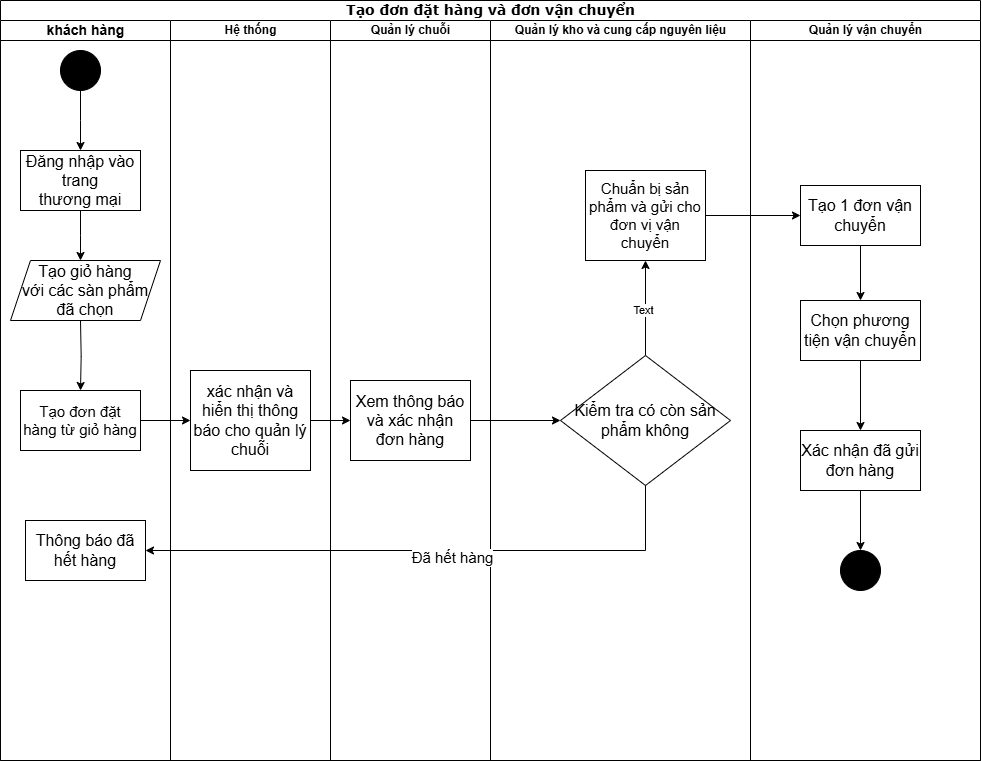

The diagram above was exported from draw.io. Its source (the exported page's mxGraphModel, read from the mxfile embedded in the PNG):
<mxGraphModel dx="940" dy="1823" grid="1" gridSize="10" guides="1" tooltips="1" connect="1" arrows="1" fold="1" page="1" pageScale="1" pageWidth="1100" pageHeight="850" background="none" math="0" shadow="0">
  <root>
    <mxCell id="0" />
    <mxCell id="1" parent="0" />
    <mxCell id="77e6c97f196da883-1" value="&lt;font style=&quot;font-size: 14px;&quot;&gt;Tạo đơn đặt hàng và đơn vận chuyển&lt;/font&gt;" style="swimlane;html=1;childLayout=stackLayout;startSize=20;rounded=0;shadow=0;labelBackgroundColor=none;strokeWidth=1;fontFamily=Verdana;fontSize=8;align=center;" parent="1" vertex="1">
      <mxGeometry x="130" y="50" width="980" height="760" as="geometry" />
    </mxCell>
    <mxCell id="77e6c97f196da883-2" value="&lt;font style=&quot;font-size: 14px;&quot;&gt;khách hàng&lt;/font&gt;" style="swimlane;html=1;startSize=20;" parent="77e6c97f196da883-1" vertex="1">
      <mxGeometry y="20" width="170" height="740" as="geometry" />
    </mxCell>
    <mxCell id="7euupnQB1jcQcQU1akQz-2" style="edgeStyle=orthogonalEdgeStyle;rounded=0;orthogonalLoop=1;jettySize=auto;html=1;" parent="77e6c97f196da883-2" source="7euupnQB1jcQcQU1akQz-1" edge="1">
      <mxGeometry relative="1" as="geometry">
        <mxPoint x="80" y="130" as="targetPoint" />
      </mxGeometry>
    </mxCell>
    <mxCell id="7euupnQB1jcQcQU1akQz-1" value="" style="ellipse;whiteSpace=wrap;html=1;aspect=fixed;fillColor=#000000;" parent="77e6c97f196da883-2" vertex="1">
      <mxGeometry x="60" y="30" width="40" height="40" as="geometry" />
    </mxCell>
    <mxCell id="7euupnQB1jcQcQU1akQz-7" style="edgeStyle=orthogonalEdgeStyle;rounded=0;orthogonalLoop=1;jettySize=auto;html=1;exitX=0.5;exitY=1;exitDx=0;exitDy=0;" parent="77e6c97f196da883-2" source="7euupnQB1jcQcQU1akQz-8" edge="1">
      <mxGeometry relative="1" as="geometry">
        <mxPoint x="80" y="240" as="targetPoint" />
        <mxPoint x="85" y="190" as="sourcePoint" />
      </mxGeometry>
    </mxCell>
    <mxCell id="7euupnQB1jcQcQU1akQz-8" value="&lt;font style=&quot;font-size: 16px;&quot;&gt;Đăng nhập vào trang&lt;/font&gt;&lt;div&gt;&lt;font style=&quot;font-size: 16px;&quot;&gt;thương mại&lt;/font&gt;&lt;/div&gt;" style="rounded=0;whiteSpace=wrap;html=1;" parent="77e6c97f196da883-2" vertex="1">
      <mxGeometry x="20" y="130" width="120" height="60" as="geometry" />
    </mxCell>
    <mxCell id="7euupnQB1jcQcQU1akQz-13" value="&lt;font style=&quot;font-size: 15px;&quot;&gt;Tạo đơn đặt hàng từ giỏ hàng&lt;/font&gt;" style="rounded=0;whiteSpace=wrap;html=1;" parent="77e6c97f196da883-2" vertex="1">
      <mxGeometry x="20" y="370.0000000000001" width="120" height="60" as="geometry" />
    </mxCell>
    <mxCell id="7euupnQB1jcQcQU1akQz-12" style="edgeStyle=orthogonalEdgeStyle;rounded=0;orthogonalLoop=1;jettySize=auto;html=1;" parent="77e6c97f196da883-2" target="7euupnQB1jcQcQU1akQz-13" edge="1">
      <mxGeometry relative="1" as="geometry">
        <mxPoint x="20" y="360.0000000000001" as="targetPoint" />
        <mxPoint x="80" y="300" as="sourcePoint" />
      </mxGeometry>
    </mxCell>
    <mxCell id="7euupnQB1jcQcQU1akQz-17" value="&lt;font style=&quot;font-size: 16px;&quot;&gt;Tạo giỏ hàng&lt;/font&gt;&lt;div&gt;&lt;font style=&quot;font-size: 16px;&quot;&gt;với các sàn phẩm đã chọn&lt;/font&gt;&lt;/div&gt;" style="shape=parallelogram;perimeter=parallelogramPerimeter;whiteSpace=wrap;html=1;fixedSize=1;" parent="77e6c97f196da883-2" vertex="1">
      <mxGeometry x="10" y="240" width="150" height="60" as="geometry" />
    </mxCell>
    <mxCell id="7euupnQB1jcQcQU1akQz-33" value="&lt;font style=&quot;font-size: 16px;&quot;&gt;Thông báo đã hết hàng&lt;/font&gt;" style="rounded=0;whiteSpace=wrap;html=1;" parent="77e6c97f196da883-2" vertex="1">
      <mxGeometry x="25" y="500" width="120" height="60" as="geometry" />
    </mxCell>
    <mxCell id="7euupnQB1jcQcQU1akQz-15" value="Hệ thống" style="swimlane;html=1;startSize=20;" parent="77e6c97f196da883-1" vertex="1">
      <mxGeometry x="170" y="20" width="160" height="740" as="geometry" />
    </mxCell>
    <mxCell id="7euupnQB1jcQcQU1akQz-18" value="&lt;span style=&quot;font-size: 16px;&quot;&gt;xác nhận và hiển thị thông báo cho quản lý chuỗi&lt;/span&gt;" style="rounded=0;whiteSpace=wrap;html=1;" parent="7euupnQB1jcQcQU1akQz-15" vertex="1">
      <mxGeometry x="20" y="350" width="120" height="100" as="geometry" />
    </mxCell>
    <mxCell id="77e6c97f196da883-3" value="Quản lý chuỗi" style="swimlane;html=1;startSize=20;" parent="77e6c97f196da883-1" vertex="1">
      <mxGeometry x="330" y="20" width="160" height="740" as="geometry" />
    </mxCell>
    <mxCell id="7euupnQB1jcQcQU1akQz-22" value="&lt;font style=&quot;font-size: 16px;&quot;&gt;Xem thông báo&lt;/font&gt;&lt;div&gt;&lt;font style=&quot;font-size: 16px;&quot;&gt;và xác nhận đơn hàng&lt;/font&gt;&lt;/div&gt;" style="rounded=0;whiteSpace=wrap;html=1;" parent="77e6c97f196da883-3" vertex="1">
      <mxGeometry x="20" y="360" width="120" height="80" as="geometry" />
    </mxCell>
    <mxCell id="77e6c97f196da883-4" value="Quản lý kho và cung cấp nguyên liệu" style="swimlane;html=1;startSize=20;" parent="77e6c97f196da883-1" vertex="1">
      <mxGeometry x="490" y="20" width="260" height="740" as="geometry" />
    </mxCell>
    <mxCell id="7euupnQB1jcQcQU1akQz-26" value="&lt;font style=&quot;font-size: 16px;&quot;&gt;Kiểm tra có còn sản phẩm không&lt;/font&gt;" style="rhombus;whiteSpace=wrap;html=1;" parent="77e6c97f196da883-4" vertex="1">
      <mxGeometry x="70" y="335" width="170" height="130" as="geometry" />
    </mxCell>
    <mxCell id="7euupnQB1jcQcQU1akQz-37" value="&lt;font style=&quot;font-size: 15px;&quot;&gt;Chuẩn bị sản phẩm và gửi cho đơn vị vận chuyển&lt;/font&gt;" style="rounded=0;whiteSpace=wrap;html=1;" parent="77e6c97f196da883-4" vertex="1">
      <mxGeometry x="95" y="150" width="120" height="90" as="geometry" />
    </mxCell>
    <mxCell id="7euupnQB1jcQcQU1akQz-35" style="edgeStyle=orthogonalEdgeStyle;rounded=0;orthogonalLoop=1;jettySize=auto;html=1;" parent="77e6c97f196da883-4" source="7euupnQB1jcQcQU1akQz-26" target="7euupnQB1jcQcQU1akQz-37" edge="1">
      <mxGeometry relative="1" as="geometry">
        <mxPoint x="310" y="400" as="targetPoint" />
      </mxGeometry>
    </mxCell>
    <mxCell id="7euupnQB1jcQcQU1akQz-40" value="Text" style="edgeLabel;html=1;align=center;verticalAlign=middle;resizable=0;points=[];" parent="7euupnQB1jcQcQU1akQz-35" vertex="1" connectable="0">
      <mxGeometry x="-0.0075" y="4" relative="1" as="geometry">
        <mxPoint as="offset" />
      </mxGeometry>
    </mxCell>
    <mxCell id="77e6c97f196da883-5" value="Quản lý vận chuyển" style="swimlane;html=1;startSize=20;" parent="77e6c97f196da883-1" vertex="1">
      <mxGeometry x="750" y="20" width="230" height="740" as="geometry" />
    </mxCell>
    <mxCell id="7euupnQB1jcQcQU1akQz-39" value="&lt;font style=&quot;font-size: 16px;&quot;&gt;Tạo 1 đơn vận chuyển&lt;/font&gt;" style="rounded=0;whiteSpace=wrap;html=1;" parent="77e6c97f196da883-5" vertex="1">
      <mxGeometry x="50" y="165" width="120" height="60" as="geometry" />
    </mxCell>
    <mxCell id="bqyyIExVzM9NJsqMzg9l-5" value="" style="ellipse;whiteSpace=wrap;html=1;aspect=fixed;fillColor=#000000;" vertex="1" parent="77e6c97f196da883-5">
      <mxGeometry x="90" y="530" width="40" height="40" as="geometry" />
    </mxCell>
    <mxCell id="7euupnQB1jcQcQU1akQz-16" style="edgeStyle=orthogonalEdgeStyle;rounded=0;orthogonalLoop=1;jettySize=auto;html=1;" parent="77e6c97f196da883-1" source="7euupnQB1jcQcQU1akQz-13" target="7euupnQB1jcQcQU1akQz-18" edge="1">
      <mxGeometry relative="1" as="geometry">
        <mxPoint x="210" y="420" as="targetPoint" />
      </mxGeometry>
    </mxCell>
    <mxCell id="7euupnQB1jcQcQU1akQz-21" style="edgeStyle=orthogonalEdgeStyle;rounded=0;orthogonalLoop=1;jettySize=auto;html=1;" parent="77e6c97f196da883-1" source="7euupnQB1jcQcQU1akQz-18" target="7euupnQB1jcQcQU1akQz-22" edge="1">
      <mxGeometry relative="1" as="geometry">
        <mxPoint x="350" y="420" as="targetPoint" />
      </mxGeometry>
    </mxCell>
    <mxCell id="7euupnQB1jcQcQU1akQz-25" style="edgeStyle=orthogonalEdgeStyle;rounded=0;orthogonalLoop=1;jettySize=auto;html=1;" parent="77e6c97f196da883-1" source="7euupnQB1jcQcQU1akQz-22" target="7euupnQB1jcQcQU1akQz-26" edge="1">
      <mxGeometry relative="1" as="geometry">
        <mxPoint x="540" y="420" as="targetPoint" />
      </mxGeometry>
    </mxCell>
    <mxCell id="7euupnQB1jcQcQU1akQz-27" style="edgeStyle=orthogonalEdgeStyle;rounded=0;orthogonalLoop=1;jettySize=auto;html=1;exitX=0.5;exitY=1;exitDx=0;exitDy=0;" parent="77e6c97f196da883-1" source="7euupnQB1jcQcQU1akQz-26" target="7euupnQB1jcQcQU1akQz-33" edge="1">
      <mxGeometry relative="1" as="geometry">
        <mxPoint x="450" y="550" as="targetPoint" />
        <Array as="points">
          <mxPoint x="645" y="550" />
        </Array>
      </mxGeometry>
    </mxCell>
    <mxCell id="7euupnQB1jcQcQU1akQz-30" value="&lt;font style=&quot;font-size: 15px;&quot;&gt;Đã hết hàng&lt;/font&gt;" style="edgeLabel;html=1;align=center;verticalAlign=middle;resizable=0;points=[];" parent="7euupnQB1jcQcQU1akQz-27" vertex="1" connectable="0">
      <mxGeometry x="-0.0754" y="5" relative="1" as="geometry">
        <mxPoint as="offset" />
      </mxGeometry>
    </mxCell>
    <mxCell id="7euupnQB1jcQcQU1akQz-38" style="edgeStyle=orthogonalEdgeStyle;rounded=0;orthogonalLoop=1;jettySize=auto;html=1;" parent="77e6c97f196da883-1" source="7euupnQB1jcQcQU1akQz-37" target="7euupnQB1jcQcQU1akQz-39" edge="1">
      <mxGeometry relative="1" as="geometry">
        <mxPoint x="800" y="215" as="targetPoint" />
      </mxGeometry>
    </mxCell>
    <mxCell id="bqyyIExVzM9NJsqMzg9l-3" style="edgeStyle=orthogonalEdgeStyle;rounded=0;orthogonalLoop=1;jettySize=auto;html=1;" edge="1" parent="1" source="bqyyIExVzM9NJsqMzg9l-2" target="bqyyIExVzM9NJsqMzg9l-4">
      <mxGeometry relative="1" as="geometry">
        <mxPoint x="990" y="510" as="targetPoint" />
      </mxGeometry>
    </mxCell>
    <mxCell id="bqyyIExVzM9NJsqMzg9l-2" value="&lt;font style=&quot;font-size: 16px;&quot;&gt;Chọn phương tiện vận chuyển&lt;/font&gt;" style="rounded=0;whiteSpace=wrap;html=1;" vertex="1" parent="1">
      <mxGeometry x="930" y="350" width="120" height="60" as="geometry" />
    </mxCell>
    <mxCell id="bqyyIExVzM9NJsqMzg9l-1" style="edgeStyle=orthogonalEdgeStyle;rounded=0;orthogonalLoop=1;jettySize=auto;html=1;" edge="1" parent="1" source="7euupnQB1jcQcQU1akQz-39" target="bqyyIExVzM9NJsqMzg9l-2">
      <mxGeometry relative="1" as="geometry">
        <mxPoint x="990" y="380" as="targetPoint" />
      </mxGeometry>
    </mxCell>
    <mxCell id="bqyyIExVzM9NJsqMzg9l-7" style="edgeStyle=orthogonalEdgeStyle;rounded=0;orthogonalLoop=1;jettySize=auto;html=1;" edge="1" parent="1" source="bqyyIExVzM9NJsqMzg9l-4" target="bqyyIExVzM9NJsqMzg9l-5">
      <mxGeometry relative="1" as="geometry" />
    </mxCell>
    <mxCell id="bqyyIExVzM9NJsqMzg9l-4" value="&lt;font style=&quot;font-size: 16px;&quot;&gt;Xác nhận đã gửi đơn hàng&lt;/font&gt;" style="rounded=0;whiteSpace=wrap;html=1;" vertex="1" parent="1">
      <mxGeometry x="930" y="480" width="120" height="60" as="geometry" />
    </mxCell>
  </root>
</mxGraphModel>